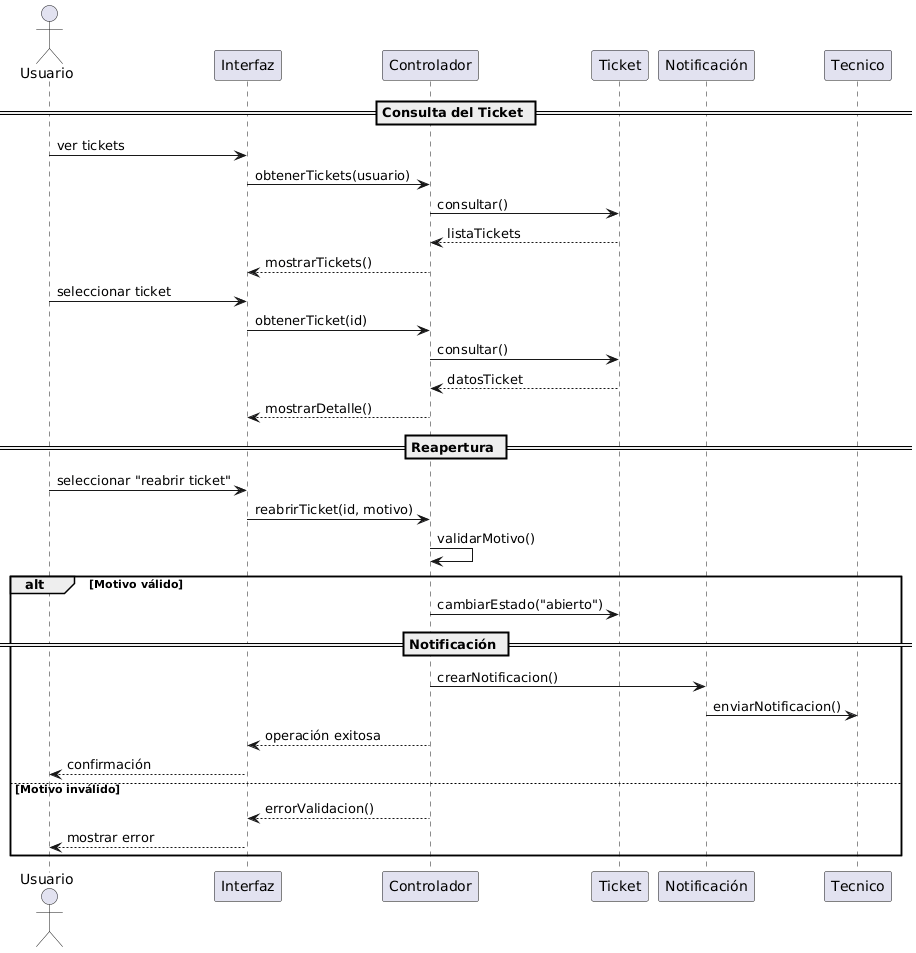

The diagram above was rendered by PlantUML. Its source (embedded in the PNG):
@startuml
actor Usuario

participant "Interfaz" as UI
participant "Controlador" as C
participant "Ticket" as T
participant "Notificación" as N
participant "Tecnico" as Tec

== Consulta del Ticket ==

Usuario -> UI : ver tickets
UI -> C : obtenerTickets(usuario)

C -> T : consultar()
T --> C : listaTickets
C --> UI : mostrarTickets()

Usuario -> UI : seleccionar ticket
UI -> C : obtenerTicket(id)

C -> T : consultar()
T --> C : datosTicket
C --> UI : mostrarDetalle()

== Reapertura ==

Usuario -> UI : seleccionar "reabrir ticket"
UI -> C : reabrirTicket(id, motivo)

C -> C : validarMotivo()

alt Motivo válido

    C -> T : cambiarEstado("abierto")

    == Notificación ==

    C -> N : crearNotificacion()
    N -> Tec : enviarNotificacion()

    C --> UI : operación exitosa
    UI --> Usuario : confirmación

else Motivo inválido

    C --> UI : errorValidacion()
    UI --> Usuario : mostrar error

end
@enduml